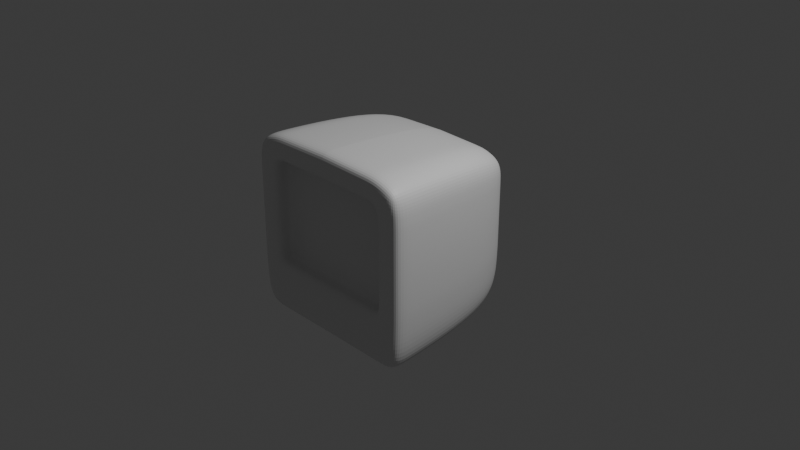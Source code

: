 # Source: Anim4.blend  (saved by Blender 4.5.90; exported with 4.5.12 LTS)
import bpy
from mathutils import Matrix  # noqa: F401  (used for matrix-valued properties, if any)

bpy.ops.wm.read_factory_settings(use_empty=True)
scene = bpy.context.scene
scene.name = 'Scene'

# ---- collections
col_collection = bpy.data.collections.new('Collection'); scene.collection.children.link(col_collection)

# ---- materials (node trees are filled in below, after node groups)
mat_material = bpy.data.materials.new('Material')
mat_material.alpha_threshold = 0.0
mat_material.roughness = 0.5
mat_material.line_color = (0.0, 0.0, 0.0, 1.0)

# ---- material node trees
mat_material.use_nodes = True; mat_material.node_tree.nodes.clear()
_N = mat_material.node_tree.nodes; _L = mat_material.node_tree.links
n0 = _N.new('ShaderNodeOutputMaterial'); n0.name = 'Material Output'; n0.location = (200, 100)
n1 = _N.new('ShaderNodeBsdfPrincipled'); n1.name = 'Principled BSDF'; n1.location = (-200, 100)
n1.inputs[3].default_value = 1.45
_L.new(n1.outputs[0], n0.inputs[0])
n0.is_active_output = True

# ---- world
world_world = bpy.data.worlds.new('World'); scene.world = world_world
world_world.use_nodes = True; world_world.node_tree.nodes.clear()
_N = world_world.node_tree.nodes; _L = world_world.node_tree.links
n0 = _N.new('ShaderNodeOutputWorld'); n0.name = 'World Output'; n0.location = (200, 100)
n1 = _N.new('ShaderNodeBackground'); n1.name = 'Background'; n1.location = (-200, 100)
n1.inputs[0].default_value = (0.05088, 0.05088, 0.05088, 1.0)
_L.new(n1.outputs[0], n0.inputs[0])
n0.is_active_output = True
world_world.color = (0.05088, 0.05088, 0.05088)
world_world.sun_shadow_jitter_overblur = 0.0

# ---- cameras
cam_camera = bpy.data.cameras.new('Camera')
cam_camera.clip_end = 100.0
cam_camera.ortho_scale = 7.314

# ---- lights
light_light = bpy.data.lights.new('Light', 'POINT')
light_light.energy = 1000.0
light_light.shadow_soft_size = 0.1

# ---- meshes
me_cube = bpy.data.meshes.new('Cube')
me_cube.from_pydata([(0.7182, 0.7593, 0.624), (0.7091, 0.7593, -0.7265), (0.9872, -1.0, 0.8851), (0.9781, -1.0, -0.9945), (0.0, 0.7593, -0.732), (0.0, -1.0, 1.0), (0.0, -1.0, -1.0), (0.0, 0.7593, 0.7389), (0.731, 0.7593, 0.43), (1.0, -1.0, 0.58), (0.0, -1.0, 0.7134), (0.0, 0.7593, 0.43), (0.731, 0.7593, -0.3007), (1.0, -1.0, -0.4284), (0.0, -1.0, -0.4284), (0.0, 0.7593, -0.3007), (0.9872, -0.8073, 0.8851), (0.9781, -0.8073, -0.9945), (0.0, -0.8073, 1.0), (0.0, -0.8073, -1.0), (1.0, -0.8073, 0.58), (1.0, -0.8073, -0.4284), (0.9096, 0.3401, -0.9263), (0.9188, 0.3401, 0.8186), (0.0, 0.3401, 0.9335), (0.0, 0.3401, -0.9318), (0.9315, 0.3401, 0.5418), (0.9315, 0.3401, -0.3959), (0.7286, -1.0, -1.004), (0.5435, 0.7593, 0.7189), (0.5315, 0.7593, -0.736), (0.7406, -1.0, 0.98), (0.7326, -1.0, 0.7134), (0.5355, 0.7593, 0.43), (0.5355, 0.7593, -0.3007), (0.7326, -1.0, -0.4284), (0.7406, -0.8073, 0.98), (0.7286, -0.8073, -1.004), (0.6784, 0.3401, -0.9358), (0.6904, 0.3401, 0.9135), (0.7326, -0.7901, 0.7134), (0.0, -0.7901, 0.7134), (0.0, -0.7901, -0.4284), (0.7326, -0.7901, -0.4284), (0.3995, 0.7593, -0.735), (0.5567, -1.0, 0.9849), (0.5507, -1.0, 0.7134), (0.5507, -1.0, -0.4284), (0.5477, -0.8073, -1.003), (0.51, 0.3401, -0.9348), (0.5477, -1.0, -1.003), (0.4086, 0.7593, 0.7239), (0.4025, 0.7593, 0.43), (0.4025, 0.7593, -0.3007), (0.5567, -0.8073, 0.9849), (0.519, 0.3401, 0.9185), (0.5507, -0.7901, 0.7134), (0.5507, -0.7901, -0.4284), (0.731, 0.7593, -0.1889), (1.0, -1.0, -0.2616), (0.0, 0.7593, -0.1889), (1.0, -0.8073, -0.2616), (0.9315, 0.3401, -0.2431), (0.5355, 0.7593, -0.1889), (0.7326, -1.0, -0.2616), (0.0, -0.7901, -0.2616), (0.7326, -0.7901, -0.2616), (0.5507, -0.7901, -0.2616), (0.4025, 0.7593, -0.1889), (0.731, 0.7593, 0.3862), (1.0, -1.0, 0.5203), (0.0, 0.7593, 0.3862), (1.0, -0.8073, 0.5203), (0.9315, 0.3401, 0.4862), (0.5355, 0.7593, 0.3862), (0.7326, -1.0, 0.5203), (0.0, -0.7901, 0.5203), (0.7326, -0.7901, 0.5203), (0.5507, -0.7901, 0.5203), (0.4025, 0.7593, 0.3862), (0.0, -0.8871, 0.7134), (0.7326, -0.8871, -0.4284), (0.0, -0.8871, -0.4284), (0.7326, -0.8871, 0.7134), (0.5507, -0.8871, 0.7134), (0.5507, -0.8871, -0.4284), (0.7326, -0.8871, -0.2616), (0.7326, -0.8871, 0.5203)], [], [(37, 17, 3, 28), (20, 16, 2, 9), (33, 29, 0, 8), (54, 18, 5, 45), (46, 45, 5, 10), (85, 81, 43, 57), (74, 33, 8, 69), (72, 20, 9, 70), (17, 21, 13, 3), (30, 34, 12, 1), (50, 47, 14, 6), (22, 27, 21, 17), (73, 26, 20, 72), (55, 24, 18, 54), (26, 23, 16, 20), (38, 22, 17, 37), (30, 1, 22, 38), (8, 0, 23, 26), (51, 7, 24, 55), (69, 8, 26, 73), (1, 12, 27, 22), (0, 29, 39, 23), (44, 30, 38, 49), (49, 38, 37, 48), (23, 39, 36, 16), (3, 13, 35, 28), (44, 53, 34, 30), (79, 52, 33, 74), (70, 9, 32, 75), (9, 2, 31, 32), (16, 36, 31, 2), (52, 51, 29, 33), (48, 37, 28, 50), (78, 56, 41, 76), (87, 83, 40, 77), (84, 80, 41, 56), (83, 84, 56, 40), (77, 40, 56, 78), (19, 48, 50, 6), (11, 7, 51, 52), (71, 11, 52, 79), (4, 15, 53, 44), (25, 49, 48, 19), (4, 44, 49, 25), (29, 51, 55, 39), (39, 55, 54, 36), (28, 35, 47, 50), (82, 85, 57, 42), (32, 31, 45, 46), (36, 54, 45, 31), (15, 60, 68, 53), (43, 66, 67, 57), (81, 86, 66, 43), (57, 67, 65, 42), (13, 59, 64, 35), (53, 68, 63, 34), (12, 58, 62, 27), (27, 62, 61, 21), (21, 61, 59, 13), (34, 63, 58, 12), (60, 71, 79, 68), (66, 77, 78, 67), (86, 87, 77, 66), (67, 78, 76, 65), (59, 70, 75, 64), (68, 79, 74, 63), (58, 69, 73, 62), (62, 73, 72, 61), (61, 72, 70, 59), (63, 74, 69, 58), (64, 75, 87, 86), (35, 64, 86, 81), (14, 47, 85, 82), (32, 46, 84, 83), (46, 10, 80, 84), (75, 32, 83, 87), (47, 35, 81, 85)])
_uv = me_cube.uv_layers.new(name='UVMap')
_uv.uv.foreach_set('vector', [0.3416, 0.7259, 0.375, 0.7259, 0.375, 0.75, 0.3416, 0.75, 0.5725, 0.7259, 0.625, 0.7259, 0.625, 0.75, 0.5725, 0.75, 0.5725, 0.4666, 0.625, 0.4666, 0.625, 0.5, 0.5725, 0.5, 0.6812, 0.7259, 0.75, 0.7259, 0.75, 0.75, 0.6812, 0.75, 0.5725, 0.8062, 0.625, 0.8062, 0.625, 0.875, 0.5725, 0.875, 0.4413, 0.8062, 0.4413, 0.7834, 0.4413, 0.7834, 0.4413, 0.8062, 0.565, 0.4666, 0.5725, 0.4666, 0.5725, 0.5, 0.565, 0.5, 0.565, 0.7259, 0.5725, 0.7259, 0.5725, 0.75, 0.565, 0.75, 0.375, 0.7259, 0.4413, 0.7259, 0.4413, 0.75, 0.375, 0.75, 0.375, 0.4666, 0.4413, 0.4666, 0.4413, 0.5, 0.375, 0.5, 0.375, 0.8062, 0.4413, 0.8062, 0.4413, 0.875, 0.375, 0.875, 0.375, 0.5825, 0.4413, 0.5825, 0.4413, 0.7259, 0.375, 0.7259, 0.565, 0.5825, 0.5725, 0.5825, 0.5725, 0.7259, 0.565, 0.7259, 0.6812, 0.5825, 0.75, 0.5825, 0.75, 0.7259, 0.6812, 0.7259, 0.5725, 0.5825, 0.625, 0.5825, 0.625, 0.7259, 0.5725, 0.7259, 0.3416, 0.5825, 0.375, 0.5825, 0.375, 0.7259, 0.3416, 0.7259, 0.3416, 0.5, 0.375, 0.5, 0.375, 0.5825, 0.3416, 0.5825, 0.5725, 0.5, 0.625, 0.5, 0.625, 0.5825, 0.5725, 0.5825, 0.6812, 0.5, 0.75, 0.5, 0.75, 0.5825, 0.6812, 0.5825, 0.565, 0.5, 0.5725, 0.5, 0.5725, 0.5825, 0.565, 0.5825, 0.375, 0.5, 0.4413, 0.5, 0.4413, 0.5825, 0.375, 0.5825, 0.625, 0.5, 0.6584, 0.5, 0.6584, 0.5825, 0.625, 0.5825, 0.3188, 0.5, 0.3416, 0.5, 0.3416, 0.5825, 0.3188, 0.5825, 0.3188, 0.5825, 0.3416, 0.5825, 0.3416, 0.7259, 0.3188, 0.7259, 0.625, 0.5825, 0.6584, 0.5825, 0.6584, 0.7259, 0.625, 0.7259, 0.375, 0.75, 0.4413, 0.75, 0.4413, 0.7834, 0.375, 0.7834, 0.375, 0.4438, 0.4413, 0.4438, 0.4413, 0.4666, 0.375, 0.4666, 0.565, 0.4438, 0.5725, 0.4438, 0.5725, 0.4666, 0.565, 0.4666, 0.565, 0.75, 0.5725, 0.75, 0.5725, 0.7834, 0.565, 0.7834, 0.5725, 0.75, 0.625, 0.75, 0.625, 0.7834, 0.5725, 0.7834, 0.625, 0.7259, 0.6584, 0.7259, 0.6584, 0.75, 0.625, 0.75, 0.5725, 0.4438, 0.625, 0.4438, 0.625, 0.4666, 0.5725, 0.4666, 0.3188, 0.7259, 0.3416, 0.7259, 0.3416, 0.75, 0.3188, 0.75, 0.565, 0.8062, 0.5725, 0.8062, 0.5725, 0.875, 0.565, 0.875, 0.565, 0.7834, 0.5725, 0.7834, 0.5725, 0.7834, 0.565, 0.7834, 0.5725, 0.8062, 0.5725, 0.875, 0.5725, 0.875, 0.5725, 0.8062, 0.5725, 0.7834, 0.5725, 0.8062, 0.5725, 0.8062, 0.5725, 0.7834, 0.565, 0.7834, 0.5725, 0.7834, 0.5725, 0.8062, 0.565, 0.8062, 0.25, 0.7259, 0.3188, 0.7259, 0.3188, 0.75, 0.25, 0.75, 0.5725, 0.375, 0.625, 0.375, 0.625, 0.4438, 0.5725, 0.4438, 0.565, 0.375, 0.5725, 0.375, 0.5725, 0.4438, 0.565, 0.4438, 0.375, 0.375, 0.4413, 0.375, 0.4413, 0.4438, 0.375, 0.4438, 0.25, 0.5825, 0.3188, 0.5825, 0.3188, 0.7259, 0.25, 0.7259, 0.25, 0.5, 0.3188, 0.5, 0.3188, 0.5825, 0.25, 0.5825, 0.6584, 0.5, 0.6812, 0.5, 0.6812, 0.5825, 0.6584, 0.5825, 0.6584, 0.5825, 0.6812, 0.5825, 0.6812, 0.7259, 0.6584, 0.7259, 0.375, 0.7834, 0.4413, 0.7834, 0.4413, 0.8062, 0.375, 0.8062, 0.4413, 0.875, 0.4413, 0.8062, 0.4413, 0.8062, 0.4413, 0.875, 0.5725, 0.7834, 0.625, 0.7834, 0.625, 0.8062, 0.5725, 0.8062, 0.6584, 0.7259, 0.6812, 0.7259, 0.6812, 0.75, 0.6584, 0.75, 0.4413, 0.375, 0.4673, 0.375, 0.4673, 0.4438, 0.4413, 0.4438, 0.4413, 0.7834, 0.4776, 0.7834, 0.4709, 0.8062, 0.4413, 0.8062, 0.4413, 0.7834, 0.4732, 0.7834, 0.4776, 0.7834, 0.4413, 0.7834, 0.4413, 0.8062, 0.4709, 0.8062, 0.4673, 0.875, 0.4413, 0.875, 0.4413, 0.75, 0.4673, 0.75, 0.4673, 0.7834, 0.4413, 0.7834, 0.4413, 0.4438, 0.4673, 0.4438, 0.4673, 0.4666, 0.4413, 0.4666, 0.4413, 0.5, 0.4673, 0.5, 0.4673, 0.5825, 0.4413, 0.5825, 0.4413, 0.5825, 0.4673, 0.5825, 0.4673, 0.7259, 0.4413, 0.7259, 0.4413, 0.7259, 0.4673, 0.7259, 0.4673, 0.75, 0.4413, 0.75, 0.4413, 0.4666, 0.4673, 0.4666, 0.4673, 0.5, 0.4413, 0.5, 0.4673, 0.375, 0.565, 0.375, 0.565, 0.4438, 0.4673, 0.4438, 0.4776, 0.7834, 0.565, 0.7834, 0.565, 0.8062, 0.4709, 0.8062, 0.4732, 0.7834, 0.565, 0.7834, 0.565, 0.7834, 0.4776, 0.7834, 0.4709, 0.8062, 0.565, 0.8062, 0.565, 0.875, 0.4673, 0.875, 0.4673, 0.75, 0.565, 0.75, 0.565, 0.7834, 0.4673, 0.7834, 0.4673, 0.4438, 0.565, 0.4438, 0.565, 0.4666, 0.4673, 0.4666, 0.4673, 0.5, 0.565, 0.5, 0.565, 0.5825, 0.4673, 0.5825, 0.4673, 0.5825, 0.565, 0.5825, 0.565, 0.7259, 0.4673, 0.7259, 0.4673, 0.7259, 0.565, 0.7259, 0.565, 0.75, 0.4673, 0.75, 0.4673, 0.4666, 0.565, 0.4666, 0.565, 0.5, 0.4673, 0.5, 0.4673, 0.7834, 0.565, 0.7834, 0.565, 0.7834, 0.4732, 0.7834, 0.4413, 0.7834, 0.4673, 0.7834, 0.4732, 0.7834, 0.4413, 0.7834, 0.4413, 0.875, 0.4413, 0.8062, 0.4413, 0.8062, 0.4413, 0.875, 0.5725, 0.7834, 0.5725, 0.8062, 0.5725, 0.8062, 0.5725, 0.7834, 0.5725, 0.8062, 0.5725, 0.875, 0.5725, 0.875, 0.5725, 0.8062, 0.565, 0.7834, 0.5725, 0.7834, 0.5725, 0.7834, 0.565, 0.7834, 0.4413, 0.8062, 0.4413, 0.7834, 0.4413, 0.7834, 0.4413, 0.8062])
me_cube.materials.append(mat_material)
me_cube.use_mirror_vertex_groups = False
me_cube.update()

# ---- objects
ob_cube = bpy.data.objects.new('Cube', me_cube)
ob_light = bpy.data.objects.new('Light', light_light)
ob_camera = bpy.data.objects.new('Camera', cam_camera)

# ---- transforms, parenting, visibility, modifiers, constraints
ob_cube.location = (0.0, 0.0, 0.0)
ob_cube.lock_rotations_4d = False
ob_cube.empty_display_type = 'ARROWS'
ob_cube.lineart.crease_threshold = 0.0
_m = ob_cube.modifiers.new('Subdivision', 'SUBSURF')
_m.levels = 3
_m.render_levels = 3
_m = ob_cube.modifiers.new('Mirror', 'MIRROR')
_m.use_clip = True
ob_light.location = (4.076, 1.005, 5.904)
ob_light.rotation_euler = (0.6503, 0.05522, 1.866)
ob_light.lock_rotations_4d = False
ob_light.empty_display_type = 'ARROWS'
ob_light.color = (0.0, 0.0, 0.0, 0.0)
ob_light.lineart.crease_threshold = 0.0
ob_camera.location = (7.359, -6.926, 4.958)
ob_camera.rotation_euler = (1.109, 0.0, 0.8149)
ob_camera.lock_rotations_4d = False
ob_camera.empty_display_type = 'ARROWS'
ob_camera.color = (0.0, 0.0, 0.0, 0.0)
ob_camera.display_type = 'WIRE'
ob_camera.lineart.crease_threshold = 0.0

# ---- collection membership
col_collection.objects.link(ob_cube)
col_collection.objects.link(ob_light)
col_collection.objects.link(ob_camera)

# ---- scene / render settings (as saved in the file)
scene.camera = ob_camera
scene.frame_start = 1; scene.frame_end = 250; scene.frame_set(46)
scene.render.engine = 'BLENDER_EEVEE_NEXT'
bpy.context.view_layer.update()
